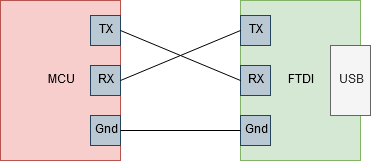

The diagram above was exported from draw.io. Its source (the exported page's mxGraphModel, read from the mxfile embedded in the PNG):
<mxGraphModel dx="1422" dy="769" grid="1" gridSize="10" guides="1" tooltips="1" connect="1" arrows="1" fold="1" page="1" pageScale="1" pageWidth="827" pageHeight="1169" math="0" shadow="0">
  <root>
    <mxCell id="0" />
    <mxCell id="1" parent="0" />
    <mxCell id="2" value="MCU" style="rounded=0;whiteSpace=wrap;html=1;fillColor=#f8cecc;strokeColor=#b85450;" vertex="1" parent="1">
      <mxGeometry x="80" y="40" width="120" height="160" as="geometry" />
    </mxCell>
    <mxCell id="3" value="FTDI" style="rounded=0;whiteSpace=wrap;html=1;fillColor=#d5e8d4;strokeColor=#82b366;" vertex="1" parent="1">
      <mxGeometry x="320" y="40" width="120" height="160" as="geometry" />
    </mxCell>
    <mxCell id="4" value="USB" style="rounded=0;whiteSpace=wrap;html=1;fillColor=#f5f5f5;strokeColor=#666666;fontColor=#333333;" vertex="1" parent="1">
      <mxGeometry x="410" y="85" width="40" height="70" as="geometry" />
    </mxCell>
    <mxCell id="5" value="TX" style="whiteSpace=wrap;html=1;aspect=fixed;fillColor=#bac8d3;strokeColor=#23445d;" vertex="1" parent="1">
      <mxGeometry x="170" y="55" width="30" height="30" as="geometry" />
    </mxCell>
    <mxCell id="6" value="RX" style="whiteSpace=wrap;html=1;aspect=fixed;fillColor=#bac8d3;strokeColor=#23445d;" vertex="1" parent="1">
      <mxGeometry x="170" y="105" width="30" height="30" as="geometry" />
    </mxCell>
    <mxCell id="7" value="Gnd" style="whiteSpace=wrap;html=1;aspect=fixed;fillColor=#bac8d3;strokeColor=#23445d;" vertex="1" parent="1">
      <mxGeometry x="170" y="155" width="30" height="30" as="geometry" />
    </mxCell>
    <mxCell id="8" value="TX" style="whiteSpace=wrap;html=1;aspect=fixed;fillColor=#bac8d3;strokeColor=#23445d;" vertex="1" parent="1">
      <mxGeometry x="320" y="55" width="30" height="30" as="geometry" />
    </mxCell>
    <mxCell id="9" value="RX" style="whiteSpace=wrap;html=1;aspect=fixed;fillColor=#bac8d3;strokeColor=#23445d;" vertex="1" parent="1">
      <mxGeometry x="320" y="105" width="30" height="30" as="geometry" />
    </mxCell>
    <mxCell id="10" value="Gnd" style="whiteSpace=wrap;html=1;aspect=fixed;fillColor=#bac8d3;strokeColor=#23445d;" vertex="1" parent="1">
      <mxGeometry x="320" y="155" width="30" height="30" as="geometry" />
    </mxCell>
    <mxCell id="11" value="" style="endArrow=none;html=1;entryX=0;entryY=0.5;entryDx=0;entryDy=0;exitX=1;exitY=0.5;exitDx=0;exitDy=0;" edge="1" source="7" target="10" parent="1">
      <mxGeometry width="50" height="50" relative="1" as="geometry">
        <mxPoint x="80" y="270" as="sourcePoint" />
        <mxPoint x="130" y="220" as="targetPoint" />
      </mxGeometry>
    </mxCell>
    <mxCell id="12" value="" style="endArrow=none;html=1;entryX=0;entryY=0.5;entryDx=0;entryDy=0;exitX=1;exitY=0.5;exitDx=0;exitDy=0;" edge="1" source="5" target="9" parent="1">
      <mxGeometry width="50" height="50" relative="1" as="geometry">
        <mxPoint x="80" y="270" as="sourcePoint" />
        <mxPoint x="130" y="220" as="targetPoint" />
      </mxGeometry>
    </mxCell>
    <mxCell id="13" value="" style="endArrow=none;html=1;entryX=0;entryY=0.5;entryDx=0;entryDy=0;exitX=1;exitY=0.5;exitDx=0;exitDy=0;" edge="1" source="2" target="8" parent="1">
      <mxGeometry width="50" height="50" relative="1" as="geometry">
        <mxPoint x="80" y="270" as="sourcePoint" />
        <mxPoint x="130" y="220" as="targetPoint" />
      </mxGeometry>
    </mxCell>
  </root>
</mxGraphModel>